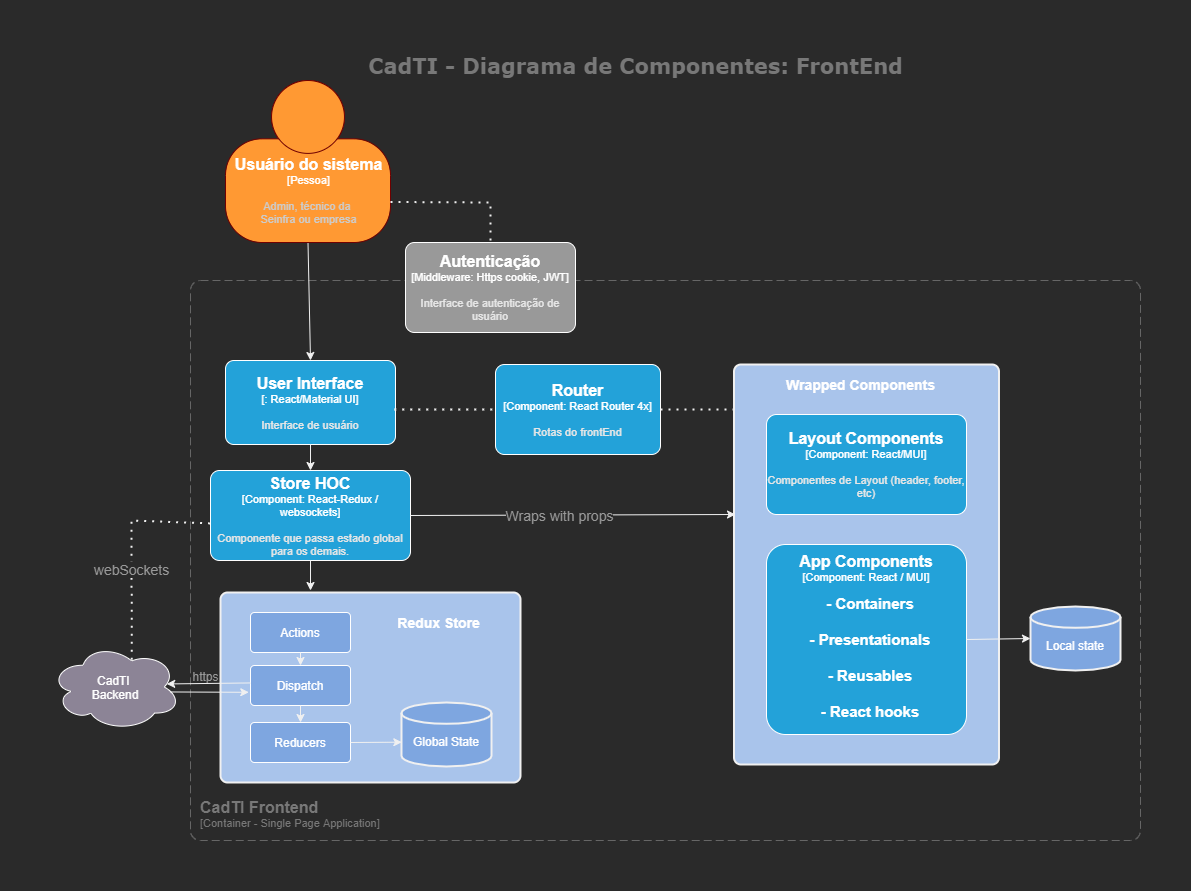

The diagram above was exported from draw.io. Its source (the exported page's mxGraphModel, read from the mxfile embedded in the PNG):
<mxGraphModel dx="1566" dy="921" grid="1" gridSize="10" guides="1" tooltips="1" connect="1" arrows="1" fold="1" page="1" pageScale="1" pageWidth="1169" pageHeight="827" math="0" shadow="0">
  <root>
    <mxCell id="vMDsXLwbWFMYXPJgu_X1-0" />
    <mxCell id="vMDsXLwbWFMYXPJgu_X1-1" parent="vMDsXLwbWFMYXPJgu_X1-0" />
    <mxCell id="0d_WMJNVWt9boEj_w1ZI-7" value="" style="rounded=1;whiteSpace=wrap;html=1;absoluteArcSize=1;arcSize=14;strokeWidth=2;fontColor=#808080;fillColor=#A9C4EB;" parent="vMDsXLwbWFMYXPJgu_X1-1" vertex="1">
      <mxGeometry x="683.5" y="334" width="265" height="400" as="geometry" />
    </mxCell>
    <object placeholders="1" c4Name="CadTI Frontend" c4Type="ContainerScopeBoundary" c4Application="Container - Single Page Application" label="&lt;font style=&quot;font-size: 16px&quot;&gt;&lt;b&gt;&lt;div style=&quot;text-align: left&quot;&gt;%c4Name%&lt;/div&gt;&lt;/b&gt;&lt;/font&gt;&lt;div style=&quot;text-align: left&quot;&gt;[%c4Application%]&lt;/div&gt;" id="vMDsXLwbWFMYXPJgu_X1-2">
      <mxCell style="rounded=1;fontSize=11;whiteSpace=wrap;html=1;dashed=1;arcSize=20;fillColor=none;strokeColor=#666666;fontColor=#787878;labelBackgroundColor=none;align=left;verticalAlign=bottom;labelBorderColor=none;spacingTop=0;spacing=10;dashPattern=8 4;metaEdit=1;rotatable=0;perimeter=rectanglePerimeter;labelPadding=0;allowArrows=0;connectable=0;expand=0;recursiveResize=0;editable=1;pointerEvents=0;absoluteArcSize=1;points=[[0.25,0,0],[0.5,0,0],[0.75,0,0],[1,0.25,0],[1,0.5,0],[1,0.75,0],[0.75,1,0],[0.5,1,0],[0.25,1,0],[0,0.75,0],[0,0.5,0],[0,0.25,0]];shadow=0;glass=0;" parent="vMDsXLwbWFMYXPJgu_X1-1" vertex="1">
        <mxGeometry x="140" y="250" width="950" height="560" as="geometry" />
      </mxCell>
    </object>
    <mxCell id="vMDsXLwbWFMYXPJgu_X1-4" value="CadTI - Diagrama de Componentes: FrontEnd" style="text;html=1;resizable=0;autosize=1;align=center;verticalAlign=middle;points=[];fillColor=none;strokeColor=none;rounded=0;fontStyle=1;fontSize=21;fontColor=#787878;fontFamily=Verdana;" parent="vMDsXLwbWFMYXPJgu_X1-1" vertex="1">
      <mxGeometry x="310" y="20" width="550" height="30" as="geometry" />
    </mxCell>
    <object placeholders="1" c4Name="User Interface" c4Type="" c4Technology="React/Material UI" c4Description="Interface de usuário" label="&lt;font style=&quot;font-size: 16px&quot;&gt;&lt;b&gt;%c4Name%&lt;/b&gt;&lt;/font&gt;&lt;div&gt;[%c4Type%: %c4Technology%]&lt;/div&gt;&lt;br&gt;&lt;div&gt;&lt;font style=&quot;font-size: 11px&quot;&gt;&lt;font color=&quot;#E6E6E6&quot;&gt;%c4Description%&lt;/font&gt;&lt;/div&gt;" id="vMDsXLwbWFMYXPJgu_X1-6">
      <mxCell style="rounded=1;whiteSpace=wrap;html=1;fontSize=11;labelBackgroundColor=none;fillColor=#23a2d9;fontColor=#ffffff;align=center;arcSize=10;strokeColor=#FFFFFF;metaEdit=1;resizable=1;points=[[0.25,0,0],[0.5,0,0],[0.75,0,0],[1,0.25,0],[1,0.5,0],[1,0.75,0],[0.75,1,0],[0.5,1,0],[0.25,1,0],[0,0.75,0],[0,0.5,0],[0,0.25,0]];" parent="vMDsXLwbWFMYXPJgu_X1-1" vertex="1">
        <mxGeometry x="175" y="330" width="170" height="84" as="geometry" />
      </mxCell>
    </object>
    <mxCell id="vMDsXLwbWFMYXPJgu_X1-9" style="edgeStyle=none;rounded=0;orthogonalLoop=1;jettySize=auto;html=1;exitX=0.5;exitY=0;exitDx=0;exitDy=0;exitPerimeter=0;dashed=1;fontColor=#787878;" parent="vMDsXLwbWFMYXPJgu_X1-1" source="vMDsXLwbWFMYXPJgu_X1-6" target="vMDsXLwbWFMYXPJgu_X1-6" edge="1">
      <mxGeometry relative="1" as="geometry" />
    </mxCell>
    <mxCell id="vMDsXLwbWFMYXPJgu_X1-10" style="edgeStyle=orthogonalEdgeStyle;rounded=0;orthogonalLoop=1;jettySize=auto;html=1;exitX=0.5;exitY=1;exitDx=0;exitDy=0;exitPerimeter=0;" parent="vMDsXLwbWFMYXPJgu_X1-1" edge="1">
      <mxGeometry relative="1" as="geometry">
        <mxPoint x="295" y="270" as="sourcePoint" />
        <mxPoint x="295" y="270" as="targetPoint" />
      </mxGeometry>
    </mxCell>
    <object placeholders="1" c4Name="Store HOC" c4Type="Component" c4Technology="React-Redux / websockets" c4Description="Componente que passa estado global para os demais." label="&lt;font style=&quot;font-size: 16px&quot;&gt;&lt;b&gt;%c4Name%&lt;/b&gt;&lt;/font&gt;&lt;div&gt;[%c4Type%: %c4Technology%]&lt;/div&gt;&lt;br&gt;&lt;div&gt;&lt;font style=&quot;font-size: 11px&quot;&gt;&lt;font color=&quot;#E6E6E6&quot;&gt;%c4Description%&lt;/font&gt;&lt;/div&gt;" id="vMDsXLwbWFMYXPJgu_X1-11">
      <mxCell style="rounded=1;whiteSpace=wrap;html=1;fontSize=11;labelBackgroundColor=none;fillColor=#23a2d9;fontColor=#ffffff;align=center;arcSize=10;strokeColor=#FFFFFF;metaEdit=1;resizable=1;points=[[0.25,0,0],[0.5,0,0],[0.75,0,0],[1,0.25,0],[1,0.5,0],[1,0.75,0],[0.75,1,0],[0.5,1,0],[0.25,1,0],[0,0.75,0],[0,0.5,0],[0,0.25,0]];" parent="vMDsXLwbWFMYXPJgu_X1-1" vertex="1">
        <mxGeometry x="160" y="440" width="200" height="90" as="geometry" />
      </mxCell>
    </object>
    <mxCell id="vMDsXLwbWFMYXPJgu_X1-12" value="" style="endArrow=classic;html=1;rounded=0;exitX=0.5;exitY=1;exitDx=0;exitDy=0;exitPerimeter=0;entryX=0.5;entryY=0;entryDx=0;entryDy=0;entryPerimeter=0;" parent="vMDsXLwbWFMYXPJgu_X1-1" source="0d_WMJNVWt9boEj_w1ZI-0" target="vMDsXLwbWFMYXPJgu_X1-6" edge="1">
      <mxGeometry width="50" height="50" relative="1" as="geometry">
        <mxPoint x="290" y="240" as="sourcePoint" />
        <mxPoint x="545" y="580" as="targetPoint" />
      </mxGeometry>
    </mxCell>
    <mxCell id="vMDsXLwbWFMYXPJgu_X1-13" value="" style="endArrow=classic;html=1;rounded=0;exitX=0.5;exitY=1;exitDx=0;exitDy=0;exitPerimeter=0;entryX=0.5;entryY=0;entryDx=0;entryDy=0;entryPerimeter=0;" parent="vMDsXLwbWFMYXPJgu_X1-1" source="vMDsXLwbWFMYXPJgu_X1-6" target="vMDsXLwbWFMYXPJgu_X1-11" edge="1">
      <mxGeometry width="50" height="50" relative="1" as="geometry">
        <mxPoint x="685" y="394" as="sourcePoint" />
        <mxPoint x="735" y="344" as="targetPoint" />
      </mxGeometry>
    </mxCell>
    <object placeholders="1" c4Name="Router" c4Type="Component" c4Technology="React Router 4x" c4Description="Rotas do frontEnd" label="&lt;font style=&quot;font-size: 16px&quot;&gt;&lt;b&gt;%c4Name%&lt;/b&gt;&lt;/font&gt;&lt;div&gt;[%c4Type%: %c4Technology%]&lt;/div&gt;&lt;br&gt;&lt;div&gt;&lt;font style=&quot;font-size: 11px&quot;&gt;&lt;font color=&quot;#E6E6E6&quot;&gt;%c4Description%&lt;/font&gt;&lt;/div&gt;" id="vMDsXLwbWFMYXPJgu_X1-14">
      <mxCell style="rounded=1;whiteSpace=wrap;html=1;fontSize=11;labelBackgroundColor=none;fillColor=#23a2d9;fontColor=#ffffff;align=center;arcSize=10;strokeColor=#FFFFFF;metaEdit=1;resizable=1;points=[[0.25,0,0],[0.5,0,0],[0.75,0,0],[1,0.25,0],[1,0.5,0],[1,0.75,0],[0.75,1,0],[0.5,1,0],[0.25,1,0],[0,0.75,0],[0,0.5,0],[0,0.25,0]];" parent="vMDsXLwbWFMYXPJgu_X1-1" vertex="1">
        <mxGeometry x="445" y="334" width="165" height="90" as="geometry" />
      </mxCell>
    </object>
    <object placeholders="1" c4Name="Layout Components" c4Type="Component" c4Technology="React/MUI" c4Description="Componentes de Layout (header, footer, etc)" label="&lt;font style=&quot;font-size: 16px&quot;&gt;&lt;b&gt;%c4Name%&lt;/b&gt;&lt;/font&gt;&lt;div&gt;[%c4Type%: %c4Technology%]&lt;/div&gt;&lt;br&gt;&lt;div&gt;&lt;font style=&quot;font-size: 11px&quot;&gt;&lt;font color=&quot;#E6E6E6&quot;&gt;%c4Description%&lt;/font&gt;&lt;/div&gt;" id="vMDsXLwbWFMYXPJgu_X1-20">
      <mxCell style="rounded=1;whiteSpace=wrap;html=1;fontSize=11;labelBackgroundColor=none;fillColor=#23a2d9;fontColor=#ffffff;align=center;arcSize=10;strokeColor=#FFFFFF;metaEdit=1;resizable=1;points=[[0.25,0,0],[0.5,0,0],[0.75,0,0],[1,0.25,0],[1,0.5,0],[1,0.75,0],[0.75,1,0],[0.5,1,0],[0.25,1,0],[0,0.75,0],[0,0.5,0],[0,0.25,0]];" parent="vMDsXLwbWFMYXPJgu_X1-1" vertex="1">
        <mxGeometry x="716" y="384" width="200" height="100" as="geometry" />
      </mxCell>
    </object>
    <object placeholders="1" c4Name="App Components" c4Type="Component" c4Technology="React / MUI" c4Description="" label="&lt;font style=&quot;font-size: 16px&quot;&gt;&lt;b&gt;%c4Name%&lt;/b&gt;&lt;/font&gt;&lt;div&gt;[%c4Type%: %c4Technology%]&lt;/div&gt;&lt;br&gt;&lt;div&gt;&lt;font style=&quot;font-size: 11px&quot;&gt;&lt;font color=&quot;#E6E6E6&quot;&gt;%c4Description%&lt;/font&gt;&lt;/div&gt;" id="vMDsXLwbWFMYXPJgu_X1-26">
      <mxCell style="rounded=1;whiteSpace=wrap;html=1;fontSize=11;labelBackgroundColor=none;fillColor=#23a2d9;fontColor=#ffffff;align=center;arcSize=10;strokeColor=#FFFFFF;metaEdit=1;resizable=1;points=[[0.25,0,0],[0.5,0,0],[0.75,0,0],[1,0.25,0],[1,0.5,0],[1,0.75,0],[0.75,1,0],[0.5,1,0],[0.25,1,0],[0,0.75,0],[0,0.5,0],[0,0.25,0]];spacingTop=-130;" parent="vMDsXLwbWFMYXPJgu_X1-1" vertex="1">
        <mxGeometry x="716" y="514" width="200" height="190" as="geometry" />
      </mxCell>
    </object>
    <mxCell id="vMDsXLwbWFMYXPJgu_X1-31" value="" style="endArrow=classic;html=1;rounded=0;exitX=1;exitY=0.5;exitDx=0;exitDy=0;exitPerimeter=0;" parent="vMDsXLwbWFMYXPJgu_X1-1" source="vMDsXLwbWFMYXPJgu_X1-11" edge="1">
      <mxGeometry width="50" height="50" relative="1" as="geometry">
        <mxPoint x="575" y="460" as="sourcePoint" />
        <mxPoint x="685" y="484" as="targetPoint" />
      </mxGeometry>
    </mxCell>
    <mxCell id="Uc01DYeauVZf7hXbFVsi-7" value="Wraps with props" style="edgeLabel;html=1;align=center;verticalAlign=middle;resizable=0;points=[];fontSize=14;fontColor=#999999;" parent="vMDsXLwbWFMYXPJgu_X1-31" vertex="1" connectable="0">
      <mxGeometry x="0.0776" relative="1" as="geometry">
        <mxPoint x="-26" as="offset" />
      </mxGeometry>
    </mxCell>
    <object placeholders="1" c4Name="Usuário do sistema" c4Type="Pessoa" c4Description="Admin, técnico da &#10;Seinfra ou empresa" label="&lt;font style=&quot;font-size: 16px&quot;&gt;&lt;b&gt;%c4Name%&lt;/b&gt;&lt;/font&gt;&lt;div&gt;[%c4Type%]&lt;/div&gt;&lt;br&gt;&lt;div&gt;&lt;font style=&quot;font-size: 11px&quot;&gt;&lt;font color=&quot;#cccccc&quot;&gt;%c4Description%&lt;/font&gt;&lt;/div&gt;" id="0d_WMJNVWt9boEj_w1ZI-0">
      <mxCell style="html=1;fontSize=11;dashed=0;whitespace=wrap;fillColor=#FF9933;strokeColor=#6F0000;fontColor=#ffffff;shape=mxgraph.c4.person2;align=center;metaEdit=1;points=[[0.5,0,0],[1,0.5,0],[1,0.75,0],[0.75,1,0],[0.5,1,0],[0.25,1,0],[0,0.75,0],[0,0.5,0]];resizable=1;autosize=0;" parent="vMDsXLwbWFMYXPJgu_X1-1" vertex="1">
        <mxGeometry x="175" y="50" width="165" height="162" as="geometry" />
      </mxCell>
    </object>
    <object placeholders="1" c4Name="Autenticação" c4Type="Middleware" c4Technology="Https cookie, JWT" c4Description="Interface de autenticação de usuário" label="&lt;font style=&quot;font-size: 16px&quot;&gt;&lt;b&gt;%c4Name%&lt;/b&gt;&lt;/font&gt;&lt;div&gt;[%c4Type%: %c4Technology%]&lt;/div&gt;&lt;br&gt;&lt;div&gt;&lt;font style=&quot;font-size: 11px&quot;&gt;&lt;font color=&quot;#E6E6E6&quot;&gt;%c4Description%&lt;/font&gt;&lt;/div&gt;" id="0d_WMJNVWt9boEj_w1ZI-2">
      <mxCell style="rounded=1;whiteSpace=wrap;html=1;fontSize=11;labelBackgroundColor=none;fillColor=#999999;fontColor=#ffffff;align=center;arcSize=10;strokeColor=#FFFFFF;metaEdit=1;resizable=1;points=[[0.25,0,0],[0.5,0,0],[0.75,0,0],[1,0.25,0],[1,0.5,0],[1,0.75,0],[0.75,1,0],[0.5,1,0],[0.25,1,0],[0,0.75,0],[0,0.5,0],[0,0.25,0]];" parent="vMDsXLwbWFMYXPJgu_X1-1" vertex="1">
        <mxGeometry x="355" y="212" width="170" height="90" as="geometry" />
      </mxCell>
    </object>
    <mxCell id="0d_WMJNVWt9boEj_w1ZI-3" value="" style="endArrow=none;dashed=1;html=1;dashPattern=1 3;strokeWidth=2;rounded=0;exitX=1;exitY=0.75;exitDx=0;exitDy=0;exitPerimeter=0;entryX=0.5;entryY=0;entryDx=0;entryDy=0;entryPerimeter=0;" parent="vMDsXLwbWFMYXPJgu_X1-1" source="0d_WMJNVWt9boEj_w1ZI-0" target="0d_WMJNVWt9boEj_w1ZI-2" edge="1">
      <mxGeometry width="50" height="50" relative="1" as="geometry">
        <mxPoint x="345" y="121" as="sourcePoint" />
        <mxPoint x="485" y="172" as="targetPoint" />
        <Array as="points">
          <mxPoint x="440" y="172" />
        </Array>
      </mxGeometry>
    </mxCell>
    <mxCell id="0d_WMJNVWt9boEj_w1ZI-8" value="" style="endArrow=none;dashed=1;html=1;dashPattern=1 3;strokeWidth=2;rounded=0;entryX=0;entryY=0.5;entryDx=0;entryDy=0;entryPerimeter=0;exitX=0.993;exitY=0.583;exitDx=0;exitDy=0;exitPerimeter=0;" parent="vMDsXLwbWFMYXPJgu_X1-1" source="vMDsXLwbWFMYXPJgu_X1-6" target="vMDsXLwbWFMYXPJgu_X1-14" edge="1">
      <mxGeometry width="50" height="50" relative="1" as="geometry">
        <mxPoint x="360" y="390" as="sourcePoint" />
        <mxPoint x="505" y="414.25" as="targetPoint" />
        <Array as="points" />
      </mxGeometry>
    </mxCell>
    <mxCell id="0d_WMJNVWt9boEj_w1ZI-9" value="" style="endArrow=none;dashed=1;html=1;dashPattern=1 3;strokeWidth=2;rounded=0;exitX=1;exitY=0.5;exitDx=0;exitDy=0;exitPerimeter=0;" parent="vMDsXLwbWFMYXPJgu_X1-1" source="vMDsXLwbWFMYXPJgu_X1-14" edge="1">
      <mxGeometry width="50" height="50" relative="1" as="geometry">
        <mxPoint x="624" y="389" as="sourcePoint" />
        <mxPoint x="685" y="379" as="targetPoint" />
        <Array as="points" />
      </mxGeometry>
    </mxCell>
    <mxCell id="jlQ00N5btHtd09Xiwy2a-2" value="" style="rounded=1;whiteSpace=wrap;html=1;absoluteArcSize=1;arcSize=14;strokeWidth=2;fontColor=#808080;fillColor=#A9C4EB;" parent="vMDsXLwbWFMYXPJgu_X1-1" vertex="1">
      <mxGeometry x="170" y="562" width="300" height="190" as="geometry" />
    </mxCell>
    <mxCell id="jlQ00N5btHtd09Xiwy2a-1" value="Actions" style="rounded=1;arcSize=10;whiteSpace=wrap;html=1;align=center;fontColor=#FFFFFF;strokeColor=#FFFFFF;fillColor=#7EA6E0;" parent="vMDsXLwbWFMYXPJgu_X1-1" vertex="1">
      <mxGeometry x="200" y="582" width="100" height="40" as="geometry" />
    </mxCell>
    <mxCell id="jlQ00N5btHtd09Xiwy2a-3" value="Dispatch" style="rounded=1;arcSize=10;whiteSpace=wrap;html=1;align=center;fontColor=#FFFFFF;strokeColor=#FFFFFF;fillColor=#7EA6E0;" parent="vMDsXLwbWFMYXPJgu_X1-1" vertex="1">
      <mxGeometry x="200" y="635" width="100" height="40" as="geometry" />
    </mxCell>
    <mxCell id="jlQ00N5btHtd09Xiwy2a-4" value="Reducers" style="rounded=1;arcSize=10;whiteSpace=wrap;html=1;align=center;fontColor=#FFFFFF;strokeColor=#FFFFFF;fillColor=#7EA6E0;" parent="vMDsXLwbWFMYXPJgu_X1-1" vertex="1">
      <mxGeometry x="200" y="692" width="100" height="40" as="geometry" />
    </mxCell>
    <mxCell id="jlQ00N5btHtd09Xiwy2a-6" value="&lt;br&gt;Global State" style="strokeWidth=2;html=1;shape=mxgraph.flowchart.database;whiteSpace=wrap;fontColor=#FFFFFF;fillColor=#7EA6E0;" parent="vMDsXLwbWFMYXPJgu_X1-1" vertex="1">
      <mxGeometry x="351" y="672" width="90" height="64" as="geometry" />
    </mxCell>
    <mxCell id="jlQ00N5btHtd09Xiwy2a-7" value="" style="endArrow=classic;html=1;rounded=0;exitX=-0.001;exitY=0.436;exitDx=0;exitDy=0;entryX=0.894;entryY=0.465;entryDx=0;entryDy=0;entryPerimeter=0;exitPerimeter=0;" parent="vMDsXLwbWFMYXPJgu_X1-1" source="jlQ00N5btHtd09Xiwy2a-3" target="jlQ00N5btHtd09Xiwy2a-9" edge="1">
      <mxGeometry width="50" height="50" relative="1" as="geometry">
        <mxPoint x="200" y="659" as="sourcePoint" />
        <mxPoint x="130" y="653" as="targetPoint" />
      </mxGeometry>
    </mxCell>
    <mxCell id="jlQ00N5btHtd09Xiwy2a-9" value="CadTI &lt;br&gt;Backend" style="ellipse;shape=cloud;whiteSpace=wrap;html=1;align=center;fontColor=#FFFFFF;strokeColor=#FFFFFF;fillColor=#8C8496;" parent="vMDsXLwbWFMYXPJgu_X1-1" vertex="1">
      <mxGeometry y="613" width="130" height="87" as="geometry" />
    </mxCell>
    <mxCell id="Uc01DYeauVZf7hXbFVsi-1" value="" style="endArrow=classic;html=1;rounded=0;entryX=0.5;entryY=0;entryDx=0;entryDy=0;exitX=0.5;exitY=1;exitDx=0;exitDy=0;" parent="vMDsXLwbWFMYXPJgu_X1-1" source="jlQ00N5btHtd09Xiwy2a-3" target="jlQ00N5btHtd09Xiwy2a-4" edge="1">
      <mxGeometry width="50" height="50" relative="1" as="geometry">
        <mxPoint x="210" y="665" as="sourcePoint" />
        <mxPoint x="111.19999999999993" y="663.98" as="targetPoint" />
      </mxGeometry>
    </mxCell>
    <mxCell id="Uc01DYeauVZf7hXbFVsi-2" value="Redux Store" style="text;html=1;align=center;verticalAlign=middle;resizable=0;points=[];autosize=1;strokeColor=none;fillColor=none;fontColor=#FFFFFF;fontSize=14;fontStyle=1" parent="vMDsXLwbWFMYXPJgu_X1-1" vertex="1">
      <mxGeometry x="338" y="582" width="100" height="20" as="geometry" />
    </mxCell>
    <mxCell id="Uc01DYeauVZf7hXbFVsi-3" value="" style="endArrow=classic;html=1;rounded=0;entryX=0.5;entryY=0;entryDx=0;entryDy=0;exitX=0.5;exitY=1;exitDx=0;exitDy=0;" parent="vMDsXLwbWFMYXPJgu_X1-1" source="jlQ00N5btHtd09Xiwy2a-1" target="jlQ00N5btHtd09Xiwy2a-3" edge="1">
      <mxGeometry width="50" height="50" relative="1" as="geometry">
        <mxPoint x="260.0000000000002" y="685" as="sourcePoint" />
        <mxPoint x="260.0000000000002" y="702" as="targetPoint" />
      </mxGeometry>
    </mxCell>
    <mxCell id="Uc01DYeauVZf7hXbFVsi-4" value="" style="endArrow=classic;html=1;rounded=0;exitX=1;exitY=0.5;exitDx=0;exitDy=0;entryX=0.004;entryY=0.62;entryDx=0;entryDy=0;entryPerimeter=0;" parent="vMDsXLwbWFMYXPJgu_X1-1" source="jlQ00N5btHtd09Xiwy2a-4" target="jlQ00N5btHtd09Xiwy2a-6" edge="1">
      <mxGeometry width="50" height="50" relative="1" as="geometry">
        <mxPoint x="210" y="665" as="sourcePoint" />
        <mxPoint x="140" y="665" as="targetPoint" />
      </mxGeometry>
    </mxCell>
    <mxCell id="Uc01DYeauVZf7hXbFVsi-5" value="" style="endArrow=classic;html=1;rounded=0;exitX=0.5;exitY=1;exitDx=0;exitDy=0;exitPerimeter=0;" parent="vMDsXLwbWFMYXPJgu_X1-1" source="vMDsXLwbWFMYXPJgu_X1-11" edge="1">
      <mxGeometry width="50" height="50" relative="1" as="geometry">
        <mxPoint x="270" y="424" as="sourcePoint" />
        <mxPoint x="260" y="560" as="targetPoint" />
      </mxGeometry>
    </mxCell>
    <mxCell id="Uc01DYeauVZf7hXbFVsi-8" value="" style="endArrow=none;dashed=1;html=1;dashPattern=1 3;strokeWidth=2;rounded=0;exitX=-0.002;exitY=0.588;exitDx=0;exitDy=0;exitPerimeter=0;entryX=0.625;entryY=0.2;entryDx=0;entryDy=0;entryPerimeter=0;" parent="vMDsXLwbWFMYXPJgu_X1-1" source="vMDsXLwbWFMYXPJgu_X1-11" target="jlQ00N5btHtd09Xiwy2a-9" edge="1">
      <mxGeometry width="50" height="50" relative="1" as="geometry">
        <mxPoint y="489.75" as="sourcePoint" />
        <mxPoint x="100" y="530.25" as="targetPoint" />
        <Array as="points">
          <mxPoint x="81" y="490" />
        </Array>
      </mxGeometry>
    </mxCell>
    <mxCell id="Uc01DYeauVZf7hXbFVsi-9" value="webSockets" style="edgeLabel;html=1;align=center;verticalAlign=middle;resizable=0;points=[];fontSize=14;fontColor=#999999;" parent="Uc01DYeauVZf7hXbFVsi-8" vertex="1" connectable="0">
      <mxGeometry x="0.1623" y="-1" relative="1" as="geometry">
        <mxPoint as="offset" />
      </mxGeometry>
    </mxCell>
    <mxCell id="Uc01DYeauVZf7hXbFVsi-11" value="- Containers&lt;br style=&quot;font-size: 15px;&quot;&gt;&lt;br style=&quot;font-size: 15px;&quot;&gt;- Presentationals&lt;br style=&quot;font-size: 15px;&quot;&gt;&lt;br style=&quot;font-size: 15px;&quot;&gt;- Reusables&lt;br style=&quot;font-size: 15px;&quot;&gt;&lt;br style=&quot;font-size: 15px;&quot;&gt;- React hooks" style="text;html=1;strokeColor=none;fillColor=none;align=center;verticalAlign=middle;whiteSpace=wrap;rounded=0;fontSize=15;fontColor=#FFFFFF;labelPosition=center;verticalLabelPosition=middle;fontStyle=1" parent="vMDsXLwbWFMYXPJgu_X1-1" vertex="1">
      <mxGeometry x="740" y="555" width="160" height="144" as="geometry" />
    </mxCell>
    <mxCell id="Uc01DYeauVZf7hXbFVsi-12" value="&lt;br&gt;Local state" style="strokeWidth=2;html=1;shape=mxgraph.flowchart.database;whiteSpace=wrap;fontColor=#FFFFFF;fillColor=#7EA6E0;" parent="vMDsXLwbWFMYXPJgu_X1-1" vertex="1">
      <mxGeometry x="980" y="576" width="90" height="64" as="geometry" />
    </mxCell>
    <mxCell id="Uc01DYeauVZf7hXbFVsi-13" value="" style="endArrow=classic;html=1;rounded=0;fontSize=16;fontColor=#FFFFFF;entryX=0;entryY=0.5;entryDx=0;entryDy=0;entryPerimeter=0;exitX=1;exitY=0.5;exitDx=0;exitDy=0;exitPerimeter=0;" parent="vMDsXLwbWFMYXPJgu_X1-1" source="vMDsXLwbWFMYXPJgu_X1-26" target="Uc01DYeauVZf7hXbFVsi-12" edge="1">
      <mxGeometry width="50" height="50" relative="1" as="geometry">
        <mxPoint x="660" y="550" as="sourcePoint" />
        <mxPoint x="710" y="500" as="targetPoint" />
      </mxGeometry>
    </mxCell>
    <mxCell id="Uc01DYeauVZf7hXbFVsi-14" value="Wrapped Components" style="text;html=1;align=center;verticalAlign=middle;resizable=0;points=[];autosize=1;strokeColor=none;fillColor=none;fontColor=#FFFFFF;fontSize=14;fontStyle=1" parent="vMDsXLwbWFMYXPJgu_X1-1" vertex="1">
      <mxGeometry x="730" y="344" width="160" height="20" as="geometry" />
    </mxCell>
    <mxCell id="Uc01DYeauVZf7hXbFVsi-15" value="" style="endArrow=classic;html=1;rounded=0;exitX=0.921;exitY=0.557;exitDx=0;exitDy=0;entryX=-0.017;entryY=0.67;entryDx=0;entryDy=0;exitPerimeter=0;entryPerimeter=0;" parent="vMDsXLwbWFMYXPJgu_X1-1" source="jlQ00N5btHtd09Xiwy2a-9" target="jlQ00N5btHtd09Xiwy2a-3" edge="1">
      <mxGeometry width="50" height="50" relative="1" as="geometry">
        <mxPoint x="126.2199999999998" y="663.4549999999999" as="sourcePoint" />
        <mxPoint x="190" y="663" as="targetPoint" />
      </mxGeometry>
    </mxCell>
    <mxCell id="jPvdTmVph4C2ne040w4U-0" value="&lt;font style=&quot;font-size: 12px&quot; color=&quot;#999999&quot;&gt;https&lt;/font&gt;" style="text;html=1;align=center;verticalAlign=middle;resizable=0;points=[];autosize=1;strokeColor=none;fillColor=none;fontSize=16;fontColor=#FFFFFF;" parent="vMDsXLwbWFMYXPJgu_X1-1" vertex="1">
      <mxGeometry x="135" y="630" width="40" height="30" as="geometry" />
    </mxCell>
  </root>
</mxGraphModel>